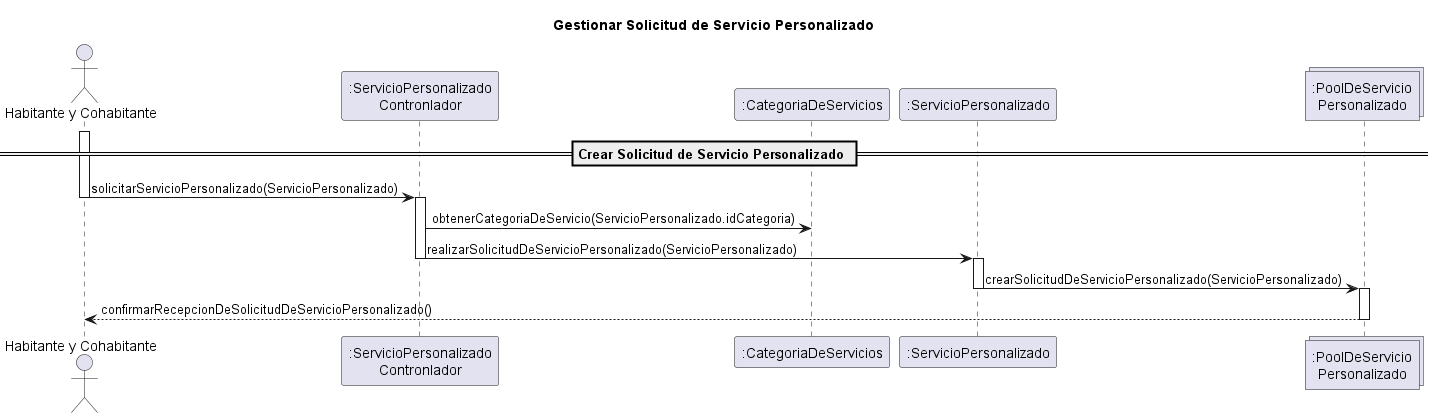

The diagram above was rendered by PlantUML. Its source (embedded in the PNG):
@startuml

title Gestionar Solicitud de Servicio Personalizado

actor "Habitante y Cohabitante" as Habitante

participant ":ServicioPersonalizado\nContronlador" as Controlador
participant ":CategoriaDeServicios" as Categoria
participant ":ServicioPersonalizado" as Servicio
collections ":PoolDeServicio\nPersonalizado" as Pool

' alt Flujos Basicos
' CREAR
    == Crear Solicitud de Servicio Personalizado ==
    activate Habitante
    Habitante -> Controlador : solicitarServicioPersonalizado(ServicioPersonalizado)
    deactivate Habitante
    activate Controlador
    Controlador -> Categoria : obtenerCategoriaDeServicio(ServicioPersonalizado.idCategoria)
    Controlador -> Servicio : realizarSolicitudDeServicioPersonalizado(ServicioPersonalizado)
    deactivate Controlador
    activate Servicio
    Servicio -> Pool : crearSolicitudDeServicioPersonalizado(ServicioPersonalizado)
    deactivate Servicio
    activate Pool
    Pool --> Habitante : confirmarRecepcionDeSolicitudDeServicioPersonalizado()
    deactivate Pool
    ' ' QUERY
    ' == Consultar Solicitud de Servicio Personalizado ==
    ' Habitante -> Servicio : consultarSolicitudesDeServicioPersonalizado()
    ' activate Servicio
    ' Servicio -> Pool : consultarSolicitudesDeServicioPersonalizado()
    ' deactivate Servicio
    ' Pool --> Habitante : mostrarSolicitudesDeServicioPersonalizado()
    ' deactivate Pool

    ' Habitante -> Servicio : consultarSolicitudDeServicioPersonalizado()
    ' activate Servicio
    ' Servicio -> Pool : consultarSolicitudDeServicioPersonalizado()
    ' deactivate Servicio
    ' Pool --> Habitante : mostrarSolicitudDeServicioPersonalizado()
    ' deactivate Pool



    ' ' CAMINOS ALTERNATIVO
    ' == Modificar Solicitud de Servicio Personalizado ==
    ' alt Modificar Servicio Personalizado Solicitado
    '     Habitante -> Categoria : getCategoriaDeServicios()
    '     activate Categoria
    '     Categoria --> Habitante : mostrarCategoriaDeServicios()
    '     deactivate Categoria
    '     activate Habitante
    '     Habitante -> Habitante : SeleccionarCategoriaDeServicio(idCategoria)
    '     deactivate Habitante
    '     Habitante -> Servicio : modificarSolicitudDeServicioPersonalizado()
    '     activate Servicio
    '     Servicio -> Pool : actualizarSolicitudDeServicioPersonalizado()
    '     deactivate Servicio
    '     Pool -> Pool : publicarActualizacionSolicitudDeServicioPersonalizado()
    '     activate Pool
    '     Pool --> Habitante : confirmarRecepcionDeSolicitudDeServicioPersonalizado()
    '     deactivate Pool
    ' end

    ' == Eliminar Solicitud de Servicio Personalizado ==
    ' alt Eliminar Servicio Personalizado Solicitado
    '     Habitante -> Servicio : eliminarSolicitudDeServicioPersonalizado()
    '     activate Servicio
    '     Servicio -> Pool : eliminarSolicitudDeServicioPersonalizado()
    '     deactivate Servicio
    '     Pool -> Pool : publicarEliminacionSolicitudDeServicioPersonalizado()
    '     activate Pool
    '     Pool --> Habitante : confirmarRecepcionDeSolicitudDeServicioPersonalizado()
    '     deactivate Pool
    ' end
' else Descripcion Incompleta
'     Servicio -> Habitante : errorDescripcionIncompleta()
' end


@enduml